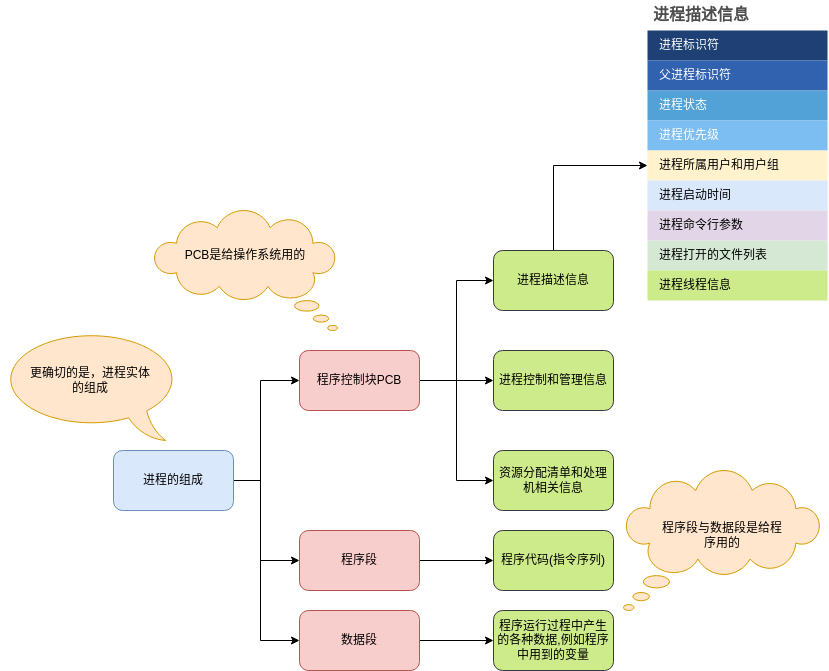

The diagram above was exported from draw.io. Its source (the exported page's mxGraphModel, read from the mxfile embedded in the PNG):
<mxGraphModel dx="1709" dy="936" grid="1" gridSize="10" guides="1" tooltips="1" connect="1" arrows="1" fold="1" page="1" pageScale="1" pageWidth="827" pageHeight="1169" math="0" shadow="0">
  <root>
    <mxCell id="0" />
    <mxCell id="1" parent="0" />
    <mxCell id="83Zc9FWN5GiAMVEkrBze-6" style="edgeStyle=orthogonalEdgeStyle;rounded=0;orthogonalLoop=1;jettySize=auto;html=1;" parent="1" source="83Zc9FWN5GiAMVEkrBze-1" target="83Zc9FWN5GiAMVEkrBze-3" edge="1">
      <mxGeometry relative="1" as="geometry">
        <Array as="points">
          <mxPoint x="260" y="510" />
          <mxPoint x="260" y="590" />
        </Array>
      </mxGeometry>
    </mxCell>
    <mxCell id="83Zc9FWN5GiAMVEkrBze-7" style="edgeStyle=orthogonalEdgeStyle;rounded=0;orthogonalLoop=1;jettySize=auto;html=1;entryX=0;entryY=0.5;entryDx=0;entryDy=0;" parent="1" source="83Zc9FWN5GiAMVEkrBze-1" target="83Zc9FWN5GiAMVEkrBze-2" edge="1">
      <mxGeometry relative="1" as="geometry">
        <Array as="points">
          <mxPoint x="260" y="510" />
          <mxPoint x="260" y="410" />
        </Array>
      </mxGeometry>
    </mxCell>
    <mxCell id="83Zc9FWN5GiAMVEkrBze-8" style="edgeStyle=orthogonalEdgeStyle;rounded=0;orthogonalLoop=1;jettySize=auto;html=1;entryX=0;entryY=0.5;entryDx=0;entryDy=0;" parent="1" source="83Zc9FWN5GiAMVEkrBze-1" target="83Zc9FWN5GiAMVEkrBze-5" edge="1">
      <mxGeometry relative="1" as="geometry">
        <Array as="points">
          <mxPoint x="260" y="510" />
          <mxPoint x="260" y="670" />
        </Array>
      </mxGeometry>
    </mxCell>
    <mxCell id="83Zc9FWN5GiAMVEkrBze-1" value="进程的组成" style="rounded=1;whiteSpace=wrap;html=1;fillColor=#dae8fc;strokeColor=#6c8ebf;" parent="1" vertex="1">
      <mxGeometry x="113" y="480" width="120" height="60" as="geometry" />
    </mxCell>
    <mxCell id="83Zc9FWN5GiAMVEkrBze-12" style="edgeStyle=orthogonalEdgeStyle;rounded=0;orthogonalLoop=1;jettySize=auto;html=1;entryX=0;entryY=0.5;entryDx=0;entryDy=0;" parent="1" source="83Zc9FWN5GiAMVEkrBze-2" target="83Zc9FWN5GiAMVEkrBze-10" edge="1">
      <mxGeometry relative="1" as="geometry" />
    </mxCell>
    <mxCell id="83Zc9FWN5GiAMVEkrBze-13" style="edgeStyle=orthogonalEdgeStyle;rounded=0;orthogonalLoop=1;jettySize=auto;html=1;entryX=0;entryY=0.5;entryDx=0;entryDy=0;" parent="1" source="83Zc9FWN5GiAMVEkrBze-2" target="83Zc9FWN5GiAMVEkrBze-9" edge="1">
      <mxGeometry relative="1" as="geometry" />
    </mxCell>
    <mxCell id="83Zc9FWN5GiAMVEkrBze-14" style="edgeStyle=orthogonalEdgeStyle;rounded=0;orthogonalLoop=1;jettySize=auto;html=1;entryX=0;entryY=0.5;entryDx=0;entryDy=0;" parent="1" source="83Zc9FWN5GiAMVEkrBze-2" target="83Zc9FWN5GiAMVEkrBze-11" edge="1">
      <mxGeometry relative="1" as="geometry" />
    </mxCell>
    <mxCell id="83Zc9FWN5GiAMVEkrBze-2" value="程序控制块PCB" style="rounded=1;whiteSpace=wrap;html=1;fillColor=#f8cecc;strokeColor=#b85450;" parent="1" vertex="1">
      <mxGeometry x="299" y="380" width="120" height="60" as="geometry" />
    </mxCell>
    <mxCell id="83Zc9FWN5GiAMVEkrBze-16" style="edgeStyle=orthogonalEdgeStyle;rounded=0;orthogonalLoop=1;jettySize=auto;html=1;" parent="1" source="83Zc9FWN5GiAMVEkrBze-3" target="83Zc9FWN5GiAMVEkrBze-15" edge="1">
      <mxGeometry relative="1" as="geometry" />
    </mxCell>
    <mxCell id="83Zc9FWN5GiAMVEkrBze-3" value="程序段" style="rounded=1;whiteSpace=wrap;html=1;fillColor=#f8cecc;strokeColor=#b85450;" parent="1" vertex="1">
      <mxGeometry x="299" y="560" width="120" height="60" as="geometry" />
    </mxCell>
    <mxCell id="83Zc9FWN5GiAMVEkrBze-18" style="edgeStyle=orthogonalEdgeStyle;rounded=0;orthogonalLoop=1;jettySize=auto;html=1;" parent="1" source="83Zc9FWN5GiAMVEkrBze-5" target="83Zc9FWN5GiAMVEkrBze-17" edge="1">
      <mxGeometry relative="1" as="geometry" />
    </mxCell>
    <mxCell id="83Zc9FWN5GiAMVEkrBze-5" value="数据段" style="rounded=1;whiteSpace=wrap;html=1;fillColor=#f8cecc;strokeColor=#b85450;" parent="1" vertex="1">
      <mxGeometry x="299" y="640" width="120" height="60" as="geometry" />
    </mxCell>
    <mxCell id="ffn2gAWFfq_vtgAygQib-58" style="edgeStyle=orthogonalEdgeStyle;rounded=0;orthogonalLoop=1;jettySize=auto;html=1;entryX=0;entryY=0.5;entryDx=0;entryDy=0;" edge="1" parent="1" source="83Zc9FWN5GiAMVEkrBze-9" target="ffn2gAWFfq_vtgAygQib-48">
      <mxGeometry relative="1" as="geometry" />
    </mxCell>
    <mxCell id="83Zc9FWN5GiAMVEkrBze-9" value="进程描述信息" style="rounded=1;whiteSpace=wrap;html=1;fillColor=#cdeb8b;strokeColor=#36393d;" parent="1" vertex="1">
      <mxGeometry x="493" y="280" width="120" height="60" as="geometry" />
    </mxCell>
    <mxCell id="83Zc9FWN5GiAMVEkrBze-10" value="进程控制和管理信息" style="rounded=1;whiteSpace=wrap;html=1;fillColor=#cdeb8b;strokeColor=#36393d;" parent="1" vertex="1">
      <mxGeometry x="493" y="380" width="120" height="60" as="geometry" />
    </mxCell>
    <mxCell id="83Zc9FWN5GiAMVEkrBze-11" value="资源分配清单和处理机相关信息" style="rounded=1;whiteSpace=wrap;html=1;fillColor=#cdeb8b;strokeColor=#36393d;" parent="1" vertex="1">
      <mxGeometry x="493" y="480" width="120" height="60" as="geometry" />
    </mxCell>
    <mxCell id="83Zc9FWN5GiAMVEkrBze-15" value="程序代码(指令序列)" style="rounded=1;whiteSpace=wrap;html=1;fillColor=#cdeb8b;strokeColor=#36393d;" parent="1" vertex="1">
      <mxGeometry x="493" y="560" width="120" height="60" as="geometry" />
    </mxCell>
    <mxCell id="83Zc9FWN5GiAMVEkrBze-17" value="程序运行过程中产生的各种数据,例如程序中用到的变量" style="rounded=1;whiteSpace=wrap;html=1;fillColor=#cdeb8b;strokeColor=#36393d;" parent="1" vertex="1">
      <mxGeometry x="493" y="640" width="120" height="60" as="geometry" />
    </mxCell>
    <mxCell id="ffn2gAWFfq_vtgAygQib-1" value="" style="whiteSpace=wrap;html=1;shape=mxgraph.basic.cloud_callout;flipH=1;fillColor=#ffe6cc;strokeColor=#d79b00;" vertex="1" parent="1">
      <mxGeometry x="153" y="240" width="184" height="120" as="geometry" />
    </mxCell>
    <mxCell id="ffn2gAWFfq_vtgAygQib-2" value="PCB是给操作系统用的" style="text;html=1;strokeColor=none;fillColor=none;align=center;verticalAlign=middle;whiteSpace=wrap;rounded=0;" vertex="1" parent="1">
      <mxGeometry x="180" y="270" width="130" height="30" as="geometry" />
    </mxCell>
    <mxCell id="ffn2gAWFfq_vtgAygQib-3" value="" style="whiteSpace=wrap;html=1;shape=mxgraph.basic.cloud_callout;fillColor=#ffe6cc;strokeColor=#d79b00;" vertex="1" parent="1">
      <mxGeometry x="623" y="500" width="197" height="140" as="geometry" />
    </mxCell>
    <mxCell id="ffn2gAWFfq_vtgAygQib-4" value="程序段与数据段是给程序用的" style="text;html=1;strokeColor=none;fillColor=none;align=center;verticalAlign=middle;whiteSpace=wrap;rounded=0;" vertex="1" parent="1">
      <mxGeometry x="656.5" y="550" width="130" height="30" as="geometry" />
    </mxCell>
    <mxCell id="ffn2gAWFfq_vtgAygQib-5" value="" style="whiteSpace=wrap;html=1;shape=mxgraph.basic.oval_callout;flipH=1;fillColor=#ffe6cc;strokeColor=#d79b00;" vertex="1" parent="1">
      <mxGeometry y="360" width="180" height="110" as="geometry" />
    </mxCell>
    <mxCell id="ffn2gAWFfq_vtgAygQib-6" value="更确切的是，进程实体的组成" style="text;html=1;strokeColor=none;fillColor=none;align=center;verticalAlign=middle;whiteSpace=wrap;rounded=0;" vertex="1" parent="1">
      <mxGeometry x="25" y="395" width="130" height="30" as="geometry" />
    </mxCell>
    <mxCell id="ffn2gAWFfq_vtgAygQib-39" value="进程描述信息" style="shape=table;startSize=30;container=1;collapsible=0;childLayout=tableLayout;fontSize=16;align=left;verticalAlign=top;fillColor=none;strokeColor=none;fontColor=#4D4D4D;fontStyle=1;spacingLeft=6;spacing=0;resizable=0;" vertex="1" parent="1">
      <mxGeometry x="647" y="30" width="180" height="300" as="geometry" />
    </mxCell>
    <mxCell id="ffn2gAWFfq_vtgAygQib-40" value="" style="shape=tableRow;horizontal=0;startSize=0;swimlaneHead=0;swimlaneBody=0;strokeColor=inherit;top=0;left=0;bottom=0;right=0;collapsible=0;dropTarget=0;fillColor=none;points=[[0,0.5],[1,0.5]];portConstraint=eastwest;fontSize=12;" vertex="1" parent="ffn2gAWFfq_vtgAygQib-39">
      <mxGeometry y="30" width="180" height="30" as="geometry" />
    </mxCell>
    <mxCell id="ffn2gAWFfq_vtgAygQib-41" value="进程标识符" style="shape=partialRectangle;html=1;whiteSpace=wrap;connectable=0;strokeColor=inherit;overflow=hidden;fillColor=#1E4074;top=0;left=0;bottom=0;right=0;pointerEvents=1;fontSize=12;align=left;fontColor=#FFFFFF;gradientColor=none;spacingLeft=10;spacingRight=4;" vertex="1" parent="ffn2gAWFfq_vtgAygQib-40">
      <mxGeometry width="180" height="30" as="geometry">
        <mxRectangle width="180" height="30" as="alternateBounds" />
      </mxGeometry>
    </mxCell>
    <mxCell id="ffn2gAWFfq_vtgAygQib-42" value="" style="shape=tableRow;horizontal=0;startSize=0;swimlaneHead=0;swimlaneBody=0;strokeColor=inherit;top=0;left=0;bottom=0;right=0;collapsible=0;dropTarget=0;fillColor=none;points=[[0,0.5],[1,0.5]];portConstraint=eastwest;fontSize=12;" vertex="1" parent="ffn2gAWFfq_vtgAygQib-39">
      <mxGeometry y="60" width="180" height="30" as="geometry" />
    </mxCell>
    <mxCell id="ffn2gAWFfq_vtgAygQib-43" value="父进程标识符" style="shape=partialRectangle;html=1;whiteSpace=wrap;connectable=0;strokeColor=inherit;overflow=hidden;fillColor=#3162AF;top=0;left=0;bottom=0;right=0;pointerEvents=1;fontSize=12;align=left;fontColor=#FFFFFF;gradientColor=none;spacingLeft=10;spacingRight=4;" vertex="1" parent="ffn2gAWFfq_vtgAygQib-42">
      <mxGeometry width="180" height="30" as="geometry">
        <mxRectangle width="180" height="30" as="alternateBounds" />
      </mxGeometry>
    </mxCell>
    <mxCell id="ffn2gAWFfq_vtgAygQib-44" value="" style="shape=tableRow;horizontal=0;startSize=0;swimlaneHead=0;swimlaneBody=0;strokeColor=inherit;top=0;left=0;bottom=0;right=0;collapsible=0;dropTarget=0;fillColor=none;points=[[0,0.5],[1,0.5]];portConstraint=eastwest;fontSize=12;" vertex="1" parent="ffn2gAWFfq_vtgAygQib-39">
      <mxGeometry y="90" width="180" height="30" as="geometry" />
    </mxCell>
    <mxCell id="ffn2gAWFfq_vtgAygQib-45" value="进程状态" style="shape=partialRectangle;html=1;whiteSpace=wrap;connectable=0;strokeColor=inherit;overflow=hidden;fillColor=#52a2d8;top=0;left=0;bottom=0;right=0;pointerEvents=1;fontSize=12;align=left;fontColor=#FFFFFF;gradientColor=none;spacingLeft=10;spacingRight=4;" vertex="1" parent="ffn2gAWFfq_vtgAygQib-44">
      <mxGeometry width="180" height="30" as="geometry">
        <mxRectangle width="180" height="30" as="alternateBounds" />
      </mxGeometry>
    </mxCell>
    <mxCell id="ffn2gAWFfq_vtgAygQib-46" value="" style="shape=tableRow;horizontal=0;startSize=0;swimlaneHead=0;swimlaneBody=0;strokeColor=inherit;top=0;left=0;bottom=0;right=0;collapsible=0;dropTarget=0;fillColor=none;points=[[0,0.5],[1,0.5]];portConstraint=eastwest;fontSize=12;" vertex="1" parent="ffn2gAWFfq_vtgAygQib-39">
      <mxGeometry y="120" width="180" height="30" as="geometry" />
    </mxCell>
    <mxCell id="ffn2gAWFfq_vtgAygQib-47" value="进程优先级" style="shape=partialRectangle;html=1;whiteSpace=wrap;connectable=0;strokeColor=inherit;overflow=hidden;fillColor=#7dbef2;top=0;left=0;bottom=0;right=0;pointerEvents=1;fontSize=12;align=left;fontColor=#FFFFFF;gradientColor=none;spacingLeft=10;spacingRight=4;" vertex="1" parent="ffn2gAWFfq_vtgAygQib-46">
      <mxGeometry width="180" height="30" as="geometry">
        <mxRectangle width="180" height="30" as="alternateBounds" />
      </mxGeometry>
    </mxCell>
    <mxCell id="ffn2gAWFfq_vtgAygQib-48" value="" style="shape=tableRow;horizontal=0;startSize=0;swimlaneHead=0;swimlaneBody=0;strokeColor=inherit;top=0;left=0;bottom=0;right=0;collapsible=0;dropTarget=0;fillColor=none;points=[[0,0.5],[1,0.5]];portConstraint=eastwest;fontSize=12;" vertex="1" parent="ffn2gAWFfq_vtgAygQib-39">
      <mxGeometry y="150" width="180" height="30" as="geometry" />
    </mxCell>
    <mxCell id="ffn2gAWFfq_vtgAygQib-49" value="进程所属用户和用户组" style="shape=partialRectangle;html=1;whiteSpace=wrap;connectable=0;strokeColor=#d6b656;overflow=hidden;fillColor=#fff2cc;top=0;left=0;bottom=0;right=0;pointerEvents=1;fontSize=12;align=left;spacingLeft=10;spacingRight=4;" vertex="1" parent="ffn2gAWFfq_vtgAygQib-48">
      <mxGeometry width="180" height="30" as="geometry">
        <mxRectangle width="180" height="30" as="alternateBounds" />
      </mxGeometry>
    </mxCell>
    <mxCell id="ffn2gAWFfq_vtgAygQib-50" value="" style="shape=tableRow;horizontal=0;startSize=0;swimlaneHead=0;swimlaneBody=0;strokeColor=inherit;top=0;left=0;bottom=0;right=0;collapsible=0;dropTarget=0;fillColor=none;points=[[0,0.5],[1,0.5]];portConstraint=eastwest;fontSize=12;" vertex="1" parent="ffn2gAWFfq_vtgAygQib-39">
      <mxGeometry y="180" width="180" height="30" as="geometry" />
    </mxCell>
    <mxCell id="ffn2gAWFfq_vtgAygQib-51" value="进程启动时间" style="shape=partialRectangle;html=1;whiteSpace=wrap;connectable=0;strokeColor=#6c8ebf;overflow=hidden;fillColor=#dae8fc;top=0;left=0;bottom=0;right=0;pointerEvents=1;fontSize=12;align=left;spacingLeft=10;spacingRight=4;" vertex="1" parent="ffn2gAWFfq_vtgAygQib-50">
      <mxGeometry width="180" height="30" as="geometry">
        <mxRectangle width="180" height="30" as="alternateBounds" />
      </mxGeometry>
    </mxCell>
    <mxCell id="ffn2gAWFfq_vtgAygQib-52" style="shape=tableRow;horizontal=0;startSize=0;swimlaneHead=0;swimlaneBody=0;strokeColor=inherit;top=0;left=0;bottom=0;right=0;collapsible=0;dropTarget=0;fillColor=none;points=[[0,0.5],[1,0.5]];portConstraint=eastwest;fontSize=12;" vertex="1" parent="ffn2gAWFfq_vtgAygQib-39">
      <mxGeometry y="210" width="180" height="30" as="geometry" />
    </mxCell>
    <mxCell id="ffn2gAWFfq_vtgAygQib-53" value="进程命令行参数" style="shape=partialRectangle;html=1;whiteSpace=wrap;connectable=0;strokeColor=#9673a6;overflow=hidden;fillColor=#e1d5e7;top=0;left=0;bottom=0;right=0;pointerEvents=1;fontSize=12;align=left;spacingLeft=10;spacingRight=4;" vertex="1" parent="ffn2gAWFfq_vtgAygQib-52">
      <mxGeometry width="180" height="30" as="geometry">
        <mxRectangle width="180" height="30" as="alternateBounds" />
      </mxGeometry>
    </mxCell>
    <mxCell id="ffn2gAWFfq_vtgAygQib-54" style="shape=tableRow;horizontal=0;startSize=0;swimlaneHead=0;swimlaneBody=0;strokeColor=inherit;top=0;left=0;bottom=0;right=0;collapsible=0;dropTarget=0;fillColor=none;points=[[0,0.5],[1,0.5]];portConstraint=eastwest;fontSize=12;" vertex="1" parent="ffn2gAWFfq_vtgAygQib-39">
      <mxGeometry y="240" width="180" height="30" as="geometry" />
    </mxCell>
    <mxCell id="ffn2gAWFfq_vtgAygQib-55" value="进程打开的文件列表" style="shape=partialRectangle;html=1;whiteSpace=wrap;connectable=0;strokeColor=#82b366;overflow=hidden;fillColor=#d5e8d4;top=0;left=0;bottom=0;right=0;pointerEvents=1;fontSize=12;align=left;spacingLeft=10;spacingRight=4;" vertex="1" parent="ffn2gAWFfq_vtgAygQib-54">
      <mxGeometry width="180" height="30" as="geometry">
        <mxRectangle width="180" height="30" as="alternateBounds" />
      </mxGeometry>
    </mxCell>
    <mxCell id="ffn2gAWFfq_vtgAygQib-56" style="shape=tableRow;horizontal=0;startSize=0;swimlaneHead=0;swimlaneBody=0;strokeColor=inherit;top=0;left=0;bottom=0;right=0;collapsible=0;dropTarget=0;fillColor=none;points=[[0,0.5],[1,0.5]];portConstraint=eastwest;fontSize=12;" vertex="1" parent="ffn2gAWFfq_vtgAygQib-39">
      <mxGeometry y="270" width="180" height="30" as="geometry" />
    </mxCell>
    <mxCell id="ffn2gAWFfq_vtgAygQib-57" value="进程线程信息" style="shape=partialRectangle;html=1;whiteSpace=wrap;connectable=0;strokeColor=#36393d;overflow=hidden;fillColor=#cdeb8b;top=0;left=0;bottom=0;right=0;pointerEvents=1;fontSize=12;align=left;spacingLeft=10;spacingRight=4;" vertex="1" parent="ffn2gAWFfq_vtgAygQib-56">
      <mxGeometry width="180" height="30" as="geometry">
        <mxRectangle width="180" height="30" as="alternateBounds" />
      </mxGeometry>
    </mxCell>
  </root>
</mxGraphModel>